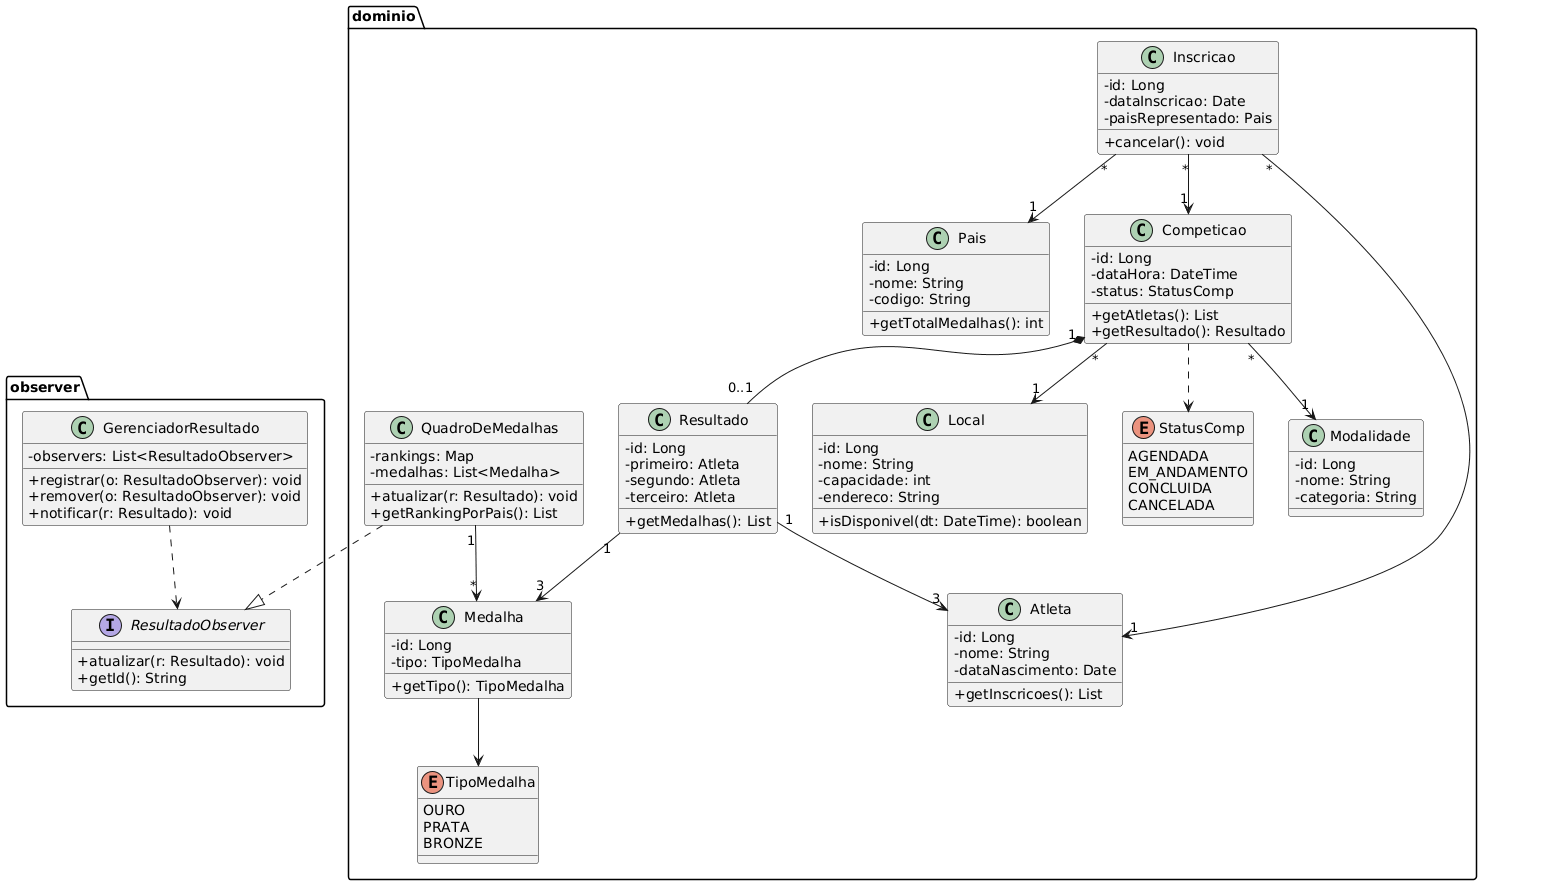

The diagram above was rendered by PlantUML. Its source (embedded in the PNG):
@startuml
skinparam classAttributeIconSize 0

package dominio {

  enum TipoMedalha {
    OURO
    PRATA
    BRONZE
  }

  enum StatusComp {
    AGENDADA
    EM_ANDAMENTO
    CONCLUIDA
    CANCELADA
  }

  class Pais {
    - id: Long
    - nome: String
    - codigo: String
    + getTotalMedalhas(): int
  }

  class Atleta {
    - id: Long
    - nome: String
    - dataNascimento: Date
    + getInscricoes(): List
  }

  class Modalidade {
    - id: Long
    - nome: String
    - categoria: String
  }

  class Competicao {
    - id: Long
    - dataHora: DateTime
    - status: StatusComp
    + getAtletas(): List
    + getResultado(): Resultado
  }

  class Local {
    - id: Long
    - nome: String
    - capacidade: int
    - endereco: String
    + isDisponivel(dt: DateTime): boolean
  }

  class Inscricao {
    - id: Long
    - dataInscricao: Date
    - paisRepresentado: Pais
    + cancelar(): void
  }

  class Resultado {
    - id: Long
    - primeiro: Atleta
    - segundo: Atleta
    - terceiro: Atleta
    + getMedalhas(): List
  }

  class Medalha {
    - id: Long
    - tipo: TipoMedalha
    + getTipo(): TipoMedalha
  }

  class QuadroDeMedalhas {
    - rankings: Map
    - medalhas: List<Medalha>
    + atualizar(r: Resultado): void
    + getRankingPorPais(): List
  }

  Competicao "*" --> "1" Local
  Competicao "*" --> "1" Modalidade
  Inscricao "*" --> "1" Atleta
  Inscricao "*" --> "1" Competicao
  Inscricao "*" --> "1" Pais
  Competicao "1" *-- "0..1" Resultado
  Resultado "1" --> "3" Atleta
  Resultado "1" --> "3" Medalha
  Medalha --> TipoMedalha
  Competicao ..> StatusComp
  QuadroDeMedalhas "1" --> "*" Medalha
}

package observer {

  interface ResultadoObserver {
    + atualizar(r: Resultado): void
    + getId(): String
  }

  class GerenciadorResultado {
    - observers: List<ResultadoObserver>
    + registrar(o: ResultadoObserver): void
    + remover(o: ResultadoObserver): void
    + notificar(r: Resultado): void
  }

  QuadroDeMedalhas ..|> ResultadoObserver
  GerenciadorResultado ..> ResultadoObserver
}
@enduml